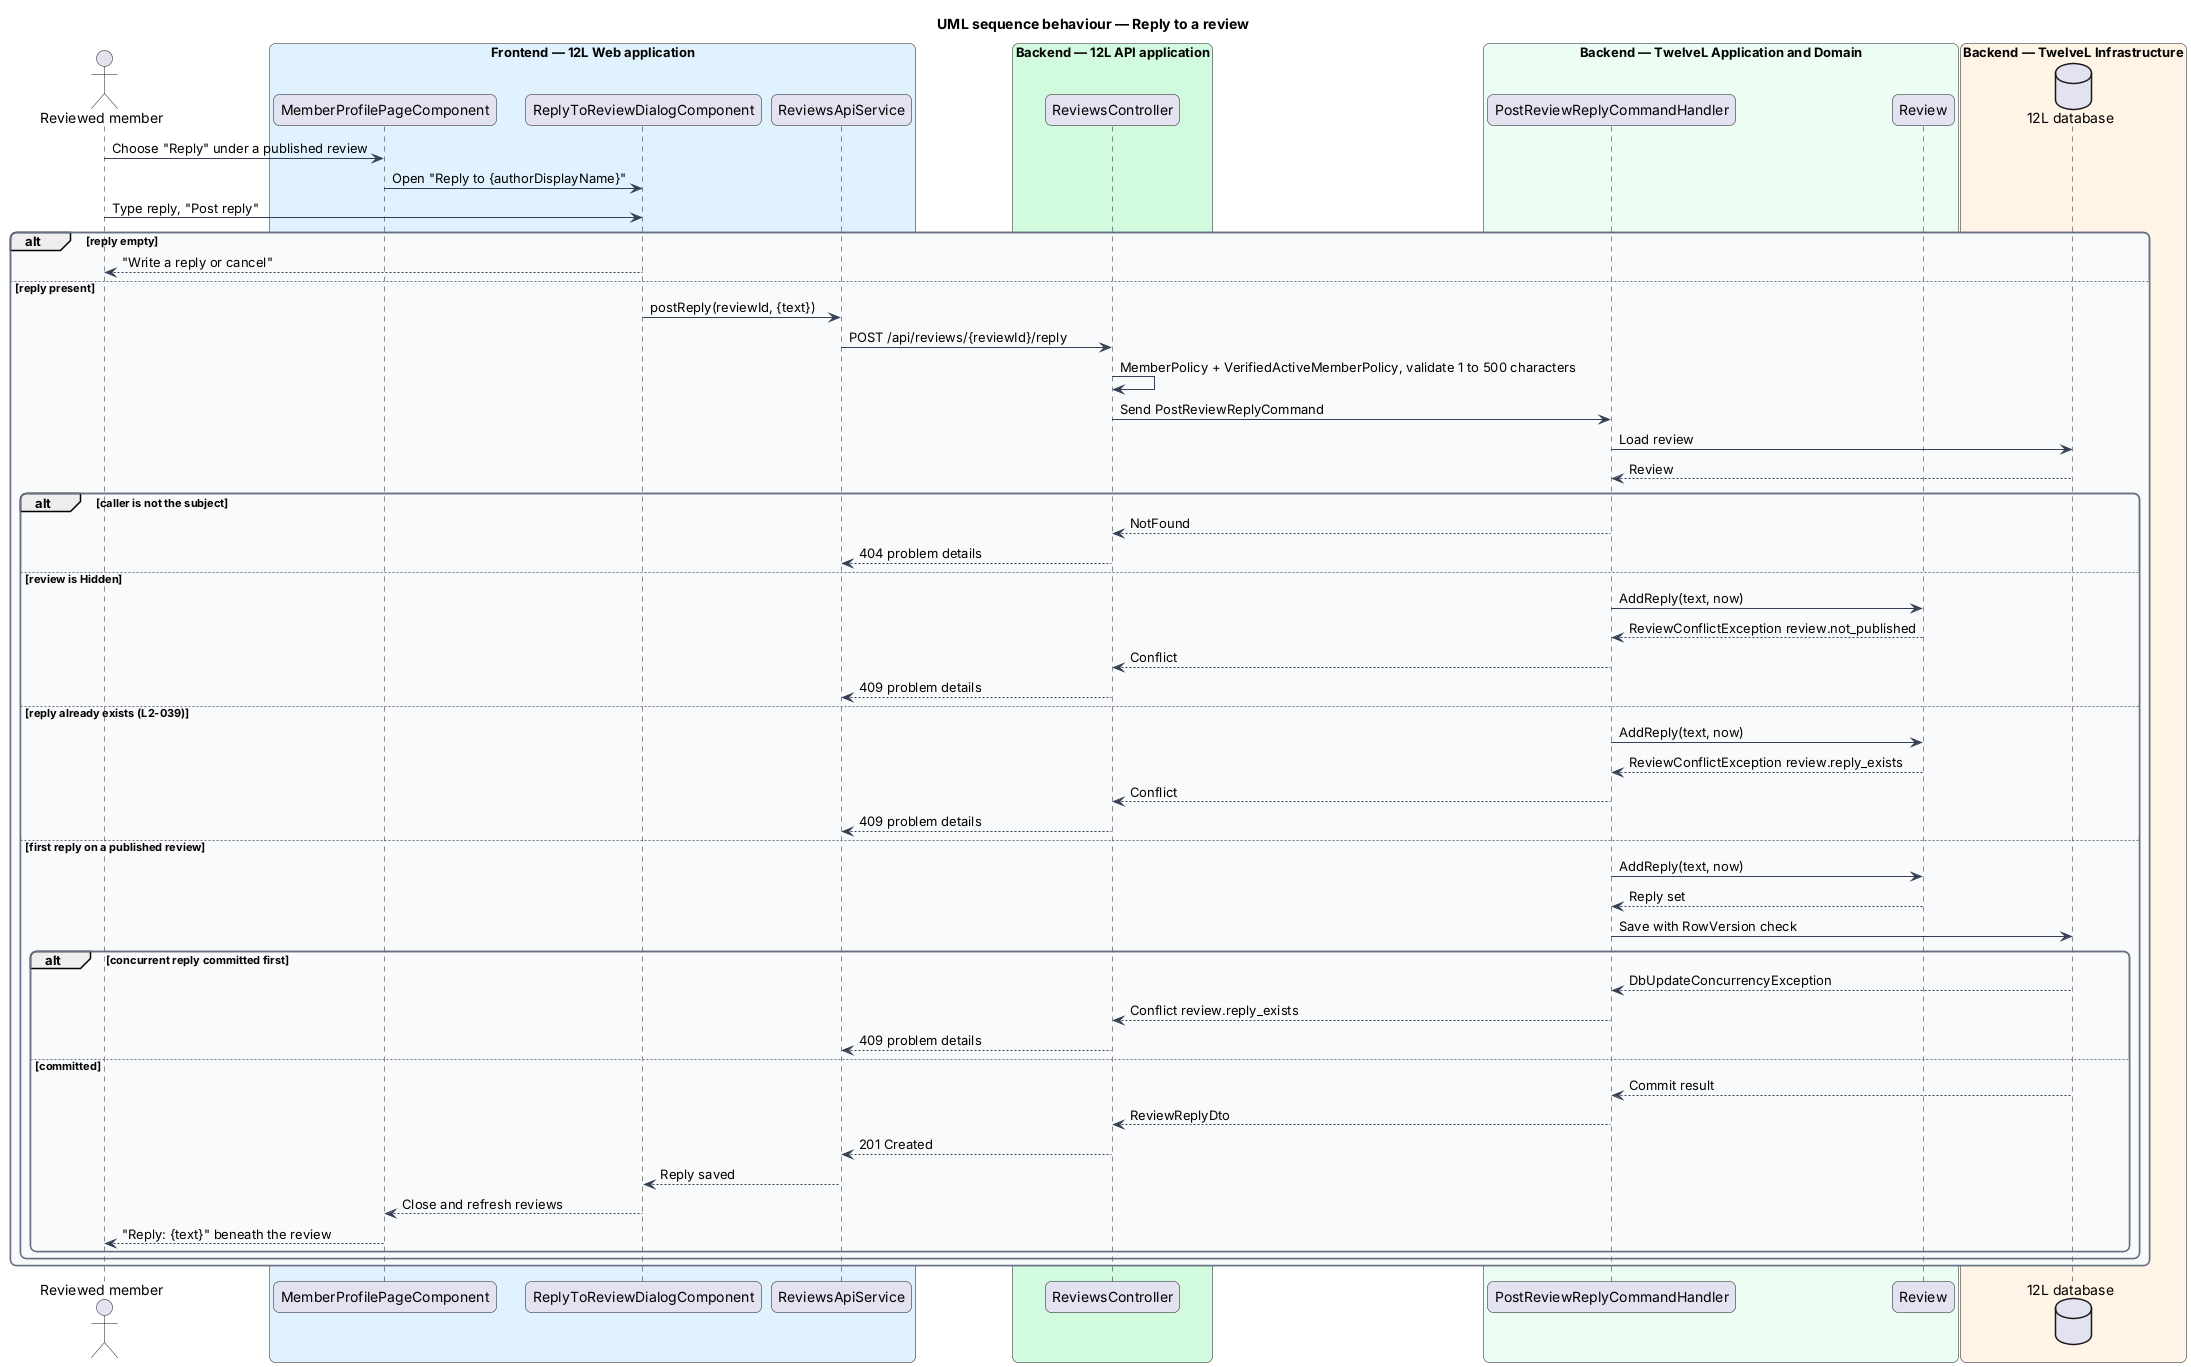

The diagram above was rendered by PlantUML. Its source (embedded in the PNG):
@startuml
title UML sequence behaviour — Reply to a review
skinparam backgroundColor #FFFFFF
skinparam shadowing false
skinparam roundcorner 12
skinparam defaultFontName Arial
skinparam ArrowColor #344054
skinparam rectangle {
  BorderColor #344054
  FontColor #101828
}
skinparam package {
  BorderColor #667085
  FontColor #101828
  BackgroundColor #F9FAFB
}
actor "Reviewed member" as actor
box "Frontend — 12L Web application" #E0F2FE
  participant "MemberProfilePageComponent" as page
  participant "ReplyToReviewDialogComponent" as dialog
  participant "ReviewsApiService" as client
end box
box "Backend — 12L API application" #D1FADF
  participant "ReviewsController" as controller
end box
box "Backend — TwelveL Application and Domain" #ECFDF3
  participant "PostReviewReplyCommandHandler" as handler
  participant "Review" as review
end box
box "Backend — TwelveL Infrastructure" #FFF4E5
  database "12L database" as db
end box
actor -> page : Choose "Reply" under a published review
page -> dialog : Open "Reply to {authorDisplayName}"
actor -> dialog : Type reply, "Post reply"
alt reply empty
  dialog --> actor : "Write a reply or cancel"
else reply present
  dialog -> client : postReply(reviewId, {text})
  client -> controller : POST /api/reviews/{reviewId}/reply
  controller -> controller : MemberPolicy + VerifiedActiveMemberPolicy, validate 1 to 500 characters
  controller -> handler : Send PostReviewReplyCommand
  handler -> db : Load review
  db --> handler : Review
  alt caller is not the subject
    handler --> controller : NotFound
    controller --> client : 404 problem details
  else review is Hidden
    handler -> review : AddReply(text, now)
    review --> handler : ReviewConflictException review.not_published
    handler --> controller : Conflict
    controller --> client : 409 problem details
  else reply already exists (L2-039)
    handler -> review : AddReply(text, now)
    review --> handler : ReviewConflictException review.reply_exists
    handler --> controller : Conflict
    controller --> client : 409 problem details
  else first reply on a published review
    handler -> review : AddReply(text, now)
    review --> handler : Reply set
    handler -> db : Save with RowVersion check
    alt concurrent reply committed first
      db --> handler : DbUpdateConcurrencyException
      handler --> controller : Conflict review.reply_exists
      controller --> client : 409 problem details
    else committed
      db --> handler : Commit result
      handler --> controller : ReviewReplyDto
      controller --> client : 201 Created
      client --> dialog : Reply saved
      dialog --> page : Close and refresh reviews
      page --> actor : "Reply: {text}" beneath the review
    end
  end
end
@enduml